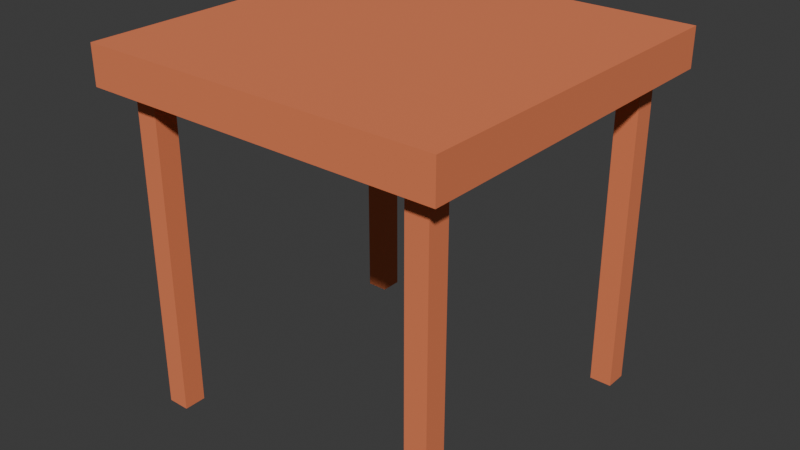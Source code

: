 # Source: Table3X3.blend  (saved by Blender 4.1.24; exported with 4.5.12 LTS)
import bpy
from mathutils import Matrix  # noqa: F401  (used for matrix-valued properties, if any)

bpy.ops.wm.read_factory_settings(use_empty=True)
scene = bpy.context.scene
scene.name = 'Scene'

# ---- collections
col_collection = bpy.data.collections.new('Collection'); scene.collection.children.link(col_collection)

# ---- materials (node trees are filled in below, after node groups)
mat_woodidk1 = bpy.data.materials.new('Woodidk1')
mat_woodidk1.use_transparent_shadow = False

# ---- material node trees
mat_woodidk1.use_nodes = True; mat_woodidk1.node_tree.nodes.clear()
_N = mat_woodidk1.node_tree.nodes; _L = mat_woodidk1.node_tree.links
n0 = _N.new('ShaderNodeBsdfPrincipled'); n0.name = 'Principled BSDF'; n0.location = (10, 300)
n0.inputs[0].default_value = (0.8002, 0.2107, 0.0864, 1.0)
n0.inputs[2].default_value = 1.0
n1 = _N.new('ShaderNodeOutputMaterial'); n1.name = 'Material Output'; n1.location = (300, 300)
_L.new(n0.outputs[0], n1.inputs[0])
n1.is_active_output = True

# ---- world
world_world = bpy.data.worlds.new('World'); scene.world = world_world
world_world.use_nodes = True; world_world.node_tree.nodes.clear()
_N = world_world.node_tree.nodes; _L = world_world.node_tree.links
n0 = _N.new('ShaderNodeOutputWorld'); n0.name = 'World Output'; n0.location = (300, 300)
n1 = _N.new('ShaderNodeBackground'); n1.name = 'Background'; n1.location = (10, 300)
n1.inputs[0].default_value = (0.05088, 0.05088, 0.05088, 1.0)
_L.new(n1.outputs[0], n0.inputs[0])
n0.is_active_output = True
world_world.color = (0.05088, 0.05088, 0.05088)
world_world.use_sun_shadow = False
world_world.sun_shadow_jitter_overblur = 0.0

# ---- meshes
me_cube_001 = bpy.data.meshes.new('Cube.001')
me_cube_001.from_pydata([(-1.0, -1.0, 1.0), (-1.0, -1.0, 0.7851), (-1.0, 1.0, 1.0), (-1.0, 1.0, 0.7851), (1.0, -1.0, 1.0), (1.0, -1.0, 0.7851), (1.0, 1.0, 1.0), (1.0, 1.0, 0.7851), (-0.874, -0.874, 0.7851), (0.874, 0.874, 0.7851), (-0.874, 0.874, 0.7851), (0.874, -0.874, 0.7851), (0.874, -0.874, -1.0), (-0.874, 0.874, -1.0), (0.874, 0.874, -1.0), (-0.874, -0.874, -1.0), (-0.75, -0.874, -1.0), (0.75, -0.874, -1.0), (0.75, 0.874, -1.0), (-0.75, 0.874, -1.0), (0.75, 0.874, 0.7067), (-0.75, 0.874, 0.7067), (-0.75, -0.874, 0.7067), (0.75, -0.874, 0.7067), (-0.874, -0.75, -1.0), (-0.874, 0.75, -1.0), (-0.75, -0.75, -1.0), (-0.75, 0.75, -1.0), (0.874, -0.75, -1.0), (0.874, 0.75, -1.0), (0.75, -0.75, -1.0), (0.75, 0.75, -1.0), (-0.874, 0.75, 0.7067), (-0.874, -0.75, 0.7067), (0.874, -0.75, 0.7067), (0.874, 0.75, 0.7067), (-0.75, -0.3757, 0.7067), (-0.75, -0.75, 0.7067), (-0.75, 0.75, 0.7067), (0.75, 0.3757, 0.7067), (0.75, -0.75, 0.7067), (0.75, 0.75, 0.7067)], [], [(0, 2, 3, 1), (2, 6, 7, 3), (7, 6, 4, 5), (5, 4, 0, 1), (25, 13, 19, 27), (16, 15, 24, 26), (12, 17, 30, 28), (31, 18, 14, 29), (6, 2, 0, 4), (8, 11, 5, 1, 3, 10), (9, 10, 3, 7, 5, 11), (15, 8, 10, 13, 25, 32, 33, 24), (19, 13, 10, 9, 14, 18, 20, 21), (14, 9, 11, 12, 28, 34, 35, 29), (17, 12, 11, 8, 15, 16, 22, 23), (22, 16, 26, 37), (19, 21, 38, 27), (30, 17, 23, 40), (20, 18, 31, 41), (40, 23, 22, 37), (21, 20, 41, 38), (37, 36, 39, 40), (41, 39, 36, 38), (32, 25, 27, 38), (29, 35, 41, 31), (28, 30, 40, 34), (33, 37, 26, 24), (34, 40, 39, 41, 35), (32, 38, 36, 37, 33)])
_uv = me_cube_001.uv_layers.new(name='UVMap')
_uv.uv.foreach_set('vector', [0.625, 0.0, 0.625, 0.25, 0.5981, 0.25, 0.5981, 0.0, 0.625, 0.25, 0.625, 0.5, 0.5981, 0.5, 0.5981, 0.25, 0.5981, 0.5, 0.625, 0.5, 0.625, 0.75, 0.5981, 0.75, 0.5981, 0.75, 0.625, 0.75, 0.625, 1.0, 0.5981, 1.0, 0.1407, 0.5313, 0.1407, 0.5157, 0.1562, 0.5157, 0.1562, 0.5312, 0.1563, 0.7343, 0.1407, 0.7343, 0.1407, 0.7188, 0.1563, 0.7188, 0.3593, 0.7343, 0.3438, 0.7343, 0.3438, 0.7188, 0.3593, 0.7188, 0.3438, 0.5312, 0.3438, 0.5157, 0.3593, 0.5157, 0.3593, 0.5312, 0.625, 0.5, 0.875, 0.5, 0.875, 0.75, 0.625, 0.75, 0.8593, 0.7343, 0.6407, 0.7343, 0.625, 0.75, 0.875, 0.75, 0.875, 0.5, 0.8593, 0.5157, 0.6407, 0.5157, 0.8593, 0.5157, 0.875, 0.5, 0.625, 0.5, 0.625, 0.75, 0.6407, 0.7343, 0.4281, 0.0, 0.5432, 0.0, 0.5432, 0.25, 0.4281, 0.25, 0.4281, 0.2323, 0.5381, 0.2323, 0.5381, 0.01774, 0.4281, 0.01774, 0.4281, 0.2677, 0.4281, 0.25, 0.5432, 0.25, 0.5432, 0.5, 0.4281, 0.5, 0.4281, 0.4823, 0.5381, 0.4823, 0.5381, 0.2677, 0.4281, 0.5, 0.5432, 0.5, 0.5432, 0.75, 0.4281, 0.75, 0.4281, 0.7323, 0.5381, 0.7323, 0.5381, 0.5177, 0.4281, 0.5177, 0.4281, 0.7677, 0.4281, 0.75, 0.5432, 0.75, 0.5432, 1.0, 0.4281, 1.0, 0.4281, 0.9823, 0.5381, 0.9823, 0.5381, 0.7677, 0.625, 0.03927, 0.3801, 0.03927, 0.3801, 0.05143, 0.625, 0.05143, 0.3801, 0.2107, 0.625, 0.2107, 0.625, 0.1986, 0.3801, 0.1986, 0.3801, 0.6986, 0.3801, 0.7107, 0.625, 0.7107, 0.625, 0.6986, 0.625, 0.5393, 0.3801, 0.5393, 0.3801, 0.5514, 0.625, 0.5514, 0.625, 0.6986, 0.625, 0.7107, 0.875, 0.7107, 0.875, 0.6986, 0.875, 0.5393, 0.625, 0.5393, 0.625, 0.5514, 0.875, 0.5514, 0.875, 0.6986, 0.875, 0.6619, 0.625, 0.5881, 0.625, 0.6986, 0.625, 0.5514, 0.625, 0.5881, 0.875, 0.6619, 0.875, 0.5514, 0.625, 0.302, 0.3801, 0.302, 0.3801, 0.3124, 0.625, 0.3124, 0.3801, 0.448, 0.625, 0.448, 0.625, 0.4376, 0.3801, 0.4376, 0.3801, 0.802, 0.3801, 0.8124, 0.625, 0.8124, 0.625, 0.802, 0.625, 0.948, 0.625, 0.9376, 0.3801, 0.9376, 0.3801, 0.948, 0.677, 0.75, 0.6874, 0.75, 0.6874, 0.5624, 0.6874, 0.5, 0.677, 0.5, 0.823, 0.5, 0.8126, 0.5, 0.8126, 0.6876, 0.8126, 0.75, 0.823, 0.75])
me_cube_001.materials.append(mat_woodidk1)
me_cube_001.update()

# ---- objects
ob_table = bpy.data.objects.new('Table', me_cube_001)

# ---- transforms, parenting, visibility, modifiers, constraints
ob_table.location = (0.0, 0.0, 0.0)
ob_table.scale = (6.0, 6.0, 6.0)

# ---- collection membership
col_collection.objects.link(ob_table)

# ---- scene / render settings (as saved in the file)
scene.frame_start = 1; scene.frame_end = 250; scene.frame_set(1)
scene.render.engine = 'BLENDER_EEVEE_NEXT'
scene.cycles.sampling_pattern = 'TABULATED_SOBOL'
scene.eevee.ray_tracing_options.trace_max_roughness = 0.0
bpy.context.view_layer.update()

# ---- added for rendering (the .blend has no active camera and no usable light): camera, sun
cam_auto = bpy.data.cameras.new('AutoCamera')
cam_auto.lens = 50.0
cam_auto.sensor_width = 36.0
cam_auto.clip_end = 1000.0
ob_auto_camera = bpy.data.objects.new('AutoCamera', cam_auto)
scene.collection.objects.link(ob_auto_camera)
ob_auto_camera.location = (19.2304, -23.0765, 15.3843)
ob_auto_camera.rotation_euler = (1.09748, -7.21219e-08, 0.694738)
scene.camera = ob_auto_camera
light_auto_sun = bpy.data.lights.new('AutoSun', 'SUN')
light_auto_sun.energy = 3.0
light_auto_sun.angle = 0.0523599
ob_auto_sun = bpy.data.objects.new('AutoSun', light_auto_sun)
scene.collection.objects.link(ob_auto_sun)
ob_auto_sun.rotation_euler = (0.872665, 0.174533, 0.523599)
bpy.context.view_layer.update()

